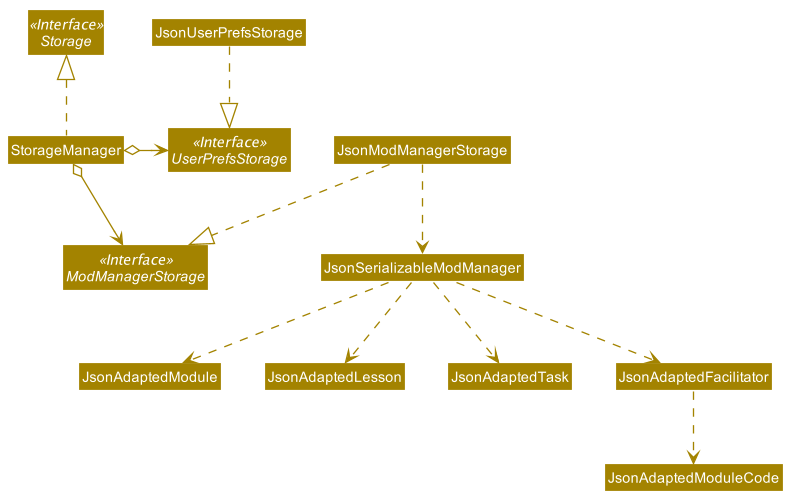

The diagram above was rendered by PlantUML. Its source (embedded in the PNG):
@startuml









skinparam BackgroundColor #FFFFFFF

skinparam Shadowing false

skinparam Class {
    FontColor #FFFFFF
    BorderThickness 1
    BorderColor #FFFFFF
    StereotypeFontColor #FFFFFF
    FontName Arial
}

skinparam Actor {
    BorderColor #000000
    Color #000000
    FontName Arial
}

skinparam Sequence {
    MessageAlign center
    BoxFontSize 50
    BoxPadding 0
    BoxFontColor #FFFFFF
    FontName Arial
}

skinparam Participant {
    FontColor #FFFFFFF
    Padding 20
    FontSize 50
}

skinparam ArrowFontSize 40
skinparam MinClassWidth 50
skinparam ParticipantPadding 10
skinparam Shadowing false
skinparam DefaultTextAlignment center
skinparam packageStyle Rectangle

hide footbox
hide members
hide circle
skinparam arrowThickness 1.1
skinparam arrowColor #A38300
skinparam classBackgroundColor #A38300

Interface Storage <<Interface>>
Interface UserPrefsStorage <<Interface>>
Interface ModManagerStorage <<Interface>>

Class StorageManager
Class JsonUserPrefsStorage
Class JsonModManagerStorage

StorageManager .up.|> Storage
StorageManager o-right-> UserPrefsStorage
StorageManager o--> ModManagerStorage

JsonUserPrefsStorage ..|> UserPrefsStorage
JsonModManagerStorage ..|> ModManagerStorage
JsonModManagerStorage .down.> JsonSerializableModManager
JsonSerializableModManager ..> JsonAdaptedModule
JsonSerializableModManager ..> JsonAdaptedLesson
JsonSerializableModManager ..> JsonAdaptedTask
JsonSerializableModManager ..> JsonAdaptedFacilitator
JsonAdaptedFacilitator ..> JsonAdaptedModuleCode
@enduml